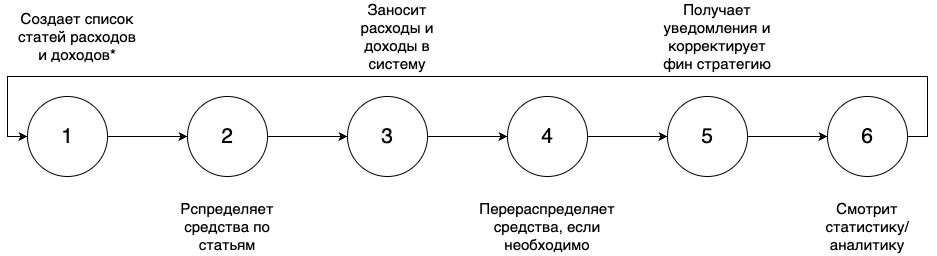

The diagram above was exported from draw.io. Its source (the exported page's mxGraphModel, read from the mxfile embedded in the PNG):
<mxGraphModel dx="1155" dy="760" grid="1" gridSize="10" guides="1" tooltips="1" connect="1" arrows="1" fold="1" page="1" pageScale="1" pageWidth="1100" pageHeight="850" background="none" math="0" shadow="0">
  <root>
    <mxCell id="0" />
    <mxCell id="1" parent="0" />
    <mxCell id="2" value="&lt;font style=&quot;font-size: 15px;&quot;&gt;Создает список статей расходов и доходов*&lt;/font&gt;" style="rounded=0;whiteSpace=wrap;html=1;fillColor=none;strokeWidth=0;strokeColor=#FFFFFF;" vertex="1" parent="1">
      <mxGeometry x="70" y="990" width="120" height="60" as="geometry" />
    </mxCell>
    <mxCell id="3" value="" style="edgeStyle=orthogonalEdgeStyle;rounded=0;orthogonalLoop=1;jettySize=auto;html=1;" edge="1" source="4" target="7" parent="1">
      <mxGeometry relative="1" as="geometry" />
    </mxCell>
    <mxCell id="4" value="&lt;font style=&quot;font-size: 21px;&quot;&gt;1&lt;/font&gt;" style="ellipse;whiteSpace=wrap;html=1;aspect=fixed;" vertex="1" parent="1">
      <mxGeometry x="80" y="1080" width="80" height="80" as="geometry" />
    </mxCell>
    <mxCell id="5" value="&lt;span style=&quot;font-size: 15px;&quot;&gt;Рспределяет средства по статьям&lt;/span&gt;" style="rounded=0;whiteSpace=wrap;html=1;fillColor=none;strokeWidth=0;strokeColor=#FFFFFF;" vertex="1" parent="1">
      <mxGeometry x="220" y="1180" width="120" height="60" as="geometry" />
    </mxCell>
    <mxCell id="6" value="" style="edgeStyle=orthogonalEdgeStyle;rounded=0;orthogonalLoop=1;jettySize=auto;html=1;" edge="1" source="7" target="10" parent="1">
      <mxGeometry relative="1" as="geometry" />
    </mxCell>
    <mxCell id="7" value="&lt;font style=&quot;font-size: 21px;&quot;&gt;2&lt;/font&gt;" style="ellipse;whiteSpace=wrap;html=1;aspect=fixed;" vertex="1" parent="1">
      <mxGeometry x="240" y="1080" width="80" height="80" as="geometry" />
    </mxCell>
    <mxCell id="8" value="&lt;font style=&quot;font-size: 15px;&quot;&gt;Заносит расходы и доходы в систему&lt;/font&gt;" style="rounded=0;whiteSpace=wrap;html=1;fillColor=none;strokeWidth=0;strokeColor=#FFFFFF;" vertex="1" parent="1">
      <mxGeometry x="390" y="990" width="120" height="60" as="geometry" />
    </mxCell>
    <mxCell id="9" value="" style="edgeStyle=orthogonalEdgeStyle;rounded=0;orthogonalLoop=1;jettySize=auto;html=1;" edge="1" source="10" target="13" parent="1">
      <mxGeometry relative="1" as="geometry" />
    </mxCell>
    <mxCell id="10" value="&lt;font style=&quot;font-size: 21px;&quot;&gt;3&lt;/font&gt;" style="ellipse;whiteSpace=wrap;html=1;aspect=fixed;" vertex="1" parent="1">
      <mxGeometry x="400" y="1080" width="80" height="80" as="geometry" />
    </mxCell>
    <mxCell id="11" value="&lt;span style=&quot;font-size: 15px;&quot;&gt;Перераспределяет средства, если необходимо&lt;/span&gt;" style="rounded=0;whiteSpace=wrap;html=1;fillColor=none;strokeWidth=0;strokeColor=#FFFFFF;" vertex="1" parent="1">
      <mxGeometry x="540" y="1180" width="120" height="60" as="geometry" />
    </mxCell>
    <mxCell id="12" value="" style="edgeStyle=orthogonalEdgeStyle;rounded=0;orthogonalLoop=1;jettySize=auto;html=1;" edge="1" source="13" target="16" parent="1">
      <mxGeometry relative="1" as="geometry" />
    </mxCell>
    <mxCell id="13" value="&lt;font style=&quot;font-size: 21px;&quot;&gt;4&lt;/font&gt;" style="ellipse;whiteSpace=wrap;html=1;aspect=fixed;" vertex="1" parent="1">
      <mxGeometry x="560" y="1080" width="80" height="80" as="geometry" />
    </mxCell>
    <mxCell id="14" value="&lt;font style=&quot;font-size: 15px;&quot;&gt;Получает уведомления и корректирует фин стратегию&lt;/font&gt;" style="rounded=0;whiteSpace=wrap;html=1;fillColor=none;strokeWidth=0;strokeColor=#FFFFFF;" vertex="1" parent="1">
      <mxGeometry x="710" y="990" width="120" height="60" as="geometry" />
    </mxCell>
    <mxCell id="15" value="" style="edgeStyle=orthogonalEdgeStyle;rounded=0;orthogonalLoop=1;jettySize=auto;html=1;" edge="1" source="16" target="19" parent="1">
      <mxGeometry relative="1" as="geometry" />
    </mxCell>
    <mxCell id="16" value="&lt;font style=&quot;font-size: 21px;&quot;&gt;5&lt;/font&gt;" style="ellipse;whiteSpace=wrap;html=1;aspect=fixed;" vertex="1" parent="1">
      <mxGeometry x="720" y="1080" width="80" height="80" as="geometry" />
    </mxCell>
    <mxCell id="17" value="&lt;span style=&quot;font-size: 15px;&quot;&gt;Смотрит статистику/ аналитику&lt;/span&gt;" style="rounded=0;whiteSpace=wrap;html=1;fillColor=none;strokeWidth=0;strokeColor=#ffffff;" vertex="1" parent="1">
      <mxGeometry x="860" y="1180" width="120" height="60" as="geometry" />
    </mxCell>
    <mxCell id="18" style="edgeStyle=orthogonalEdgeStyle;rounded=0;orthogonalLoop=1;jettySize=auto;html=1;entryX=0;entryY=0.5;entryDx=0;entryDy=0;" edge="1" source="19" target="4" parent="1">
      <mxGeometry relative="1" as="geometry">
        <Array as="points">
          <mxPoint x="980" y="1120" />
          <mxPoint x="980" y="1060" />
          <mxPoint x="60" y="1060" />
          <mxPoint x="60" y="1120" />
        </Array>
      </mxGeometry>
    </mxCell>
    <mxCell id="19" value="&lt;font style=&quot;font-size: 21px;&quot;&gt;6&lt;/font&gt;" style="ellipse;whiteSpace=wrap;html=1;aspect=fixed;" vertex="1" parent="1">
      <mxGeometry x="880" y="1080" width="80" height="80" as="geometry" />
    </mxCell>
  </root>
</mxGraphModel>